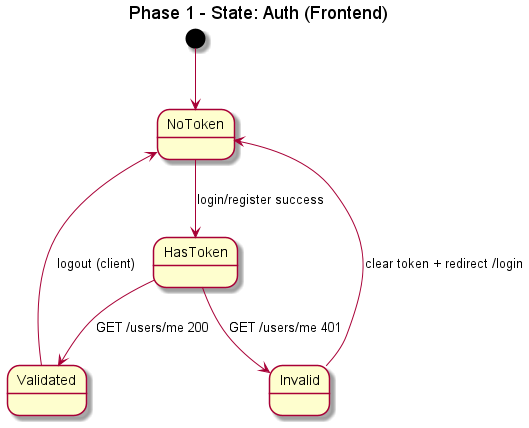

The diagram above was rendered by PlantUML. Its source (embedded in the PNG):
@startuml
title Phase 1 - State: Auth (Frontend)
[*] --> NoToken
NoToken --> HasToken : login/register success
HasToken --> Validated : GET /users/me 200
HasToken --> Invalid : GET /users/me 401
Invalid --> NoToken : clear token + redirect /login
Validated --> NoToken : logout (client)
@enduml